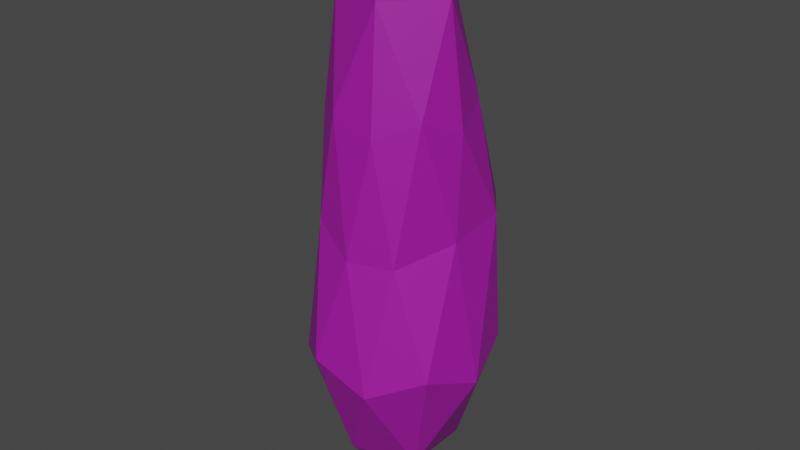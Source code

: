 # Source: Crystal_Enemy.blend  (saved by Blender 2.90.8; exported with 4.5.12 LTS)
import bpy
from mathutils import Matrix  # noqa: F401  (used for matrix-valued properties, if any)

bpy.ops.wm.read_factory_settings(use_empty=True)
scene = bpy.context.scene
scene.name = 'Scene'

# ---- collections
col_collection = bpy.data.collections.new('Collection'); scene.collection.children.link(col_collection)

# ---- materials (node trees are filled in below, after node groups)
mat_material_001 = bpy.data.materials.new('Material.001')
mat_material_001.use_transparent_shadow = False

# ---- material node trees
mat_material_001.use_nodes = True; mat_material_001.node_tree.nodes.clear()
_N = mat_material_001.node_tree.nodes; _L = mat_material_001.node_tree.links
n0 = _N.new('ShaderNodeBsdfPrincipled'); n0.name = 'Principled BSDF'; n0.location = (10, 300)
n0.distribution = 'GGX'
n0.subsurface_method = 'BURLEY'
n0.inputs[0].default_value = (0.3588, 0.009413, 0.3567, 1.0)
n0.inputs[3].default_value = 1.45
n0.inputs[27].default_value = (0.0, 0.0, 0.0, 1.0)
n0.inputs[28].default_value = 1.0
n1 = _N.new('ShaderNodeOutputMaterial'); n1.name = 'Material Output'; n1.location = (300, 300)
_L.new(n0.outputs[0], n1.inputs[0])
n1.is_active_output = True

# ---- world
world_world = bpy.data.worlds.new('World'); scene.world = world_world
world_world.use_nodes = True; world_world.node_tree.nodes.clear()
_N = world_world.node_tree.nodes; _L = world_world.node_tree.links
n0 = _N.new('ShaderNodeOutputWorld'); n0.name = 'World Output'; n0.location = (300, 300)
n1 = _N.new('ShaderNodeBackground'); n1.name = 'Background'; n1.location = (10, 300)
n1.inputs[0].default_value = (0.05088, 0.05088, 0.05088, 1.0)
_L.new(n1.outputs[0], n0.inputs[0])
n0.is_active_output = True
world_world.color = (0.05088, 0.05088, 0.05088)
world_world.use_sun_shadow = False
world_world.sun_shadow_jitter_overblur = 0.0

# ---- meshes
me_icosphere = bpy.data.meshes.new('Icosphere')
me_icosphere.from_pydata([(-2.592e-08, 0.0, -3.284), (0.5495, -0.3992, -1.25), (-0.2099, -0.646, -1.25), (-0.6792, 9.433e-11, -1.25), (-0.2099, 0.646, -1.25), (0.5495, 0.3992, -1.25), (0.152, -0.4679, 1.358), (-0.398, -0.2892, 1.358), (-0.398, 0.2892, 1.358), (0.152, 0.4679, 1.358), (0.492, 2.807e-10, 1.358), (0.051, -0.3449, 3.434), (-0.1259, -0.3876, -2.617), (0.3297, -0.2395, -2.617), (0.2037, -0.6268, -1.495), (0.6591, 2.317e-12, -1.495), (0.3297, 0.2395, -2.617), (-0.4075, 0.0, -2.617), (-0.5332, -0.3874, -1.495), (-0.1259, 0.3876, -2.617), (-0.5332, 0.3874, -1.495), (0.2037, 0.6268, -1.495), (0.5121, -0.07075, 0.1806), (0.533, 0.3353, 0.2906), (-0.0001338, -0.545, 0.0001717), (0.3017, -0.4377, -0.01217), (-0.467, -0.226, 0.5874), (-0.2903, -0.4678, 0.2967), (-0.2883, 0.3852, 0.4567), (-0.467, 0.09205, 0.6045), (0.3471, 0.5912, 0.2906), (0.02575, 0.6101, 0.2868), (0.3973, -0.2886, 1.539), (-0.1517, -0.467, 1.539), (-0.491, 1.184e-10, 1.539), (-0.1517, 0.467, 1.539), (0.3973, 0.2886, 1.539), (0.122, -0.381, 2.684), (0.3913, -0.0103, 2.684), (-0.3138, -0.2394, 2.684), (-0.3138, 0.2188, 2.684), (0.122, 0.3604, 2.684)], [], [(0, 13, 12), (1, 13, 15), (0, 12, 17), (0, 17, 19), (0, 19, 16), (1, 15, 22), (2, 14, 24), (3, 18, 26), (4, 20, 28), (5, 21, 30), (1, 22, 25), (2, 24, 27), (3, 26, 29), (4, 28, 31), (5, 30, 23), (6, 32, 37), (7, 33, 39), (8, 34, 40), (9, 35, 41), (10, 36, 38), (38, 41, 11), (38, 36, 41), (36, 9, 41), (41, 40, 11), (41, 35, 40), (35, 8, 40), (40, 39, 11), (40, 34, 39), (34, 7, 39), (39, 37, 11), (39, 33, 37), (33, 6, 37), (37, 38, 11), (37, 32, 38), (32, 10, 38), (23, 36, 10), (23, 30, 36), (30, 9, 36), (31, 35, 9), (31, 28, 35), (28, 8, 35), (29, 34, 8), (29, 26, 34), (26, 7, 34), (27, 33, 7), (27, 24, 33), (24, 6, 33), (25, 32, 6), (25, 22, 32), (22, 10, 32), (30, 31, 9), (30, 21, 31), (21, 4, 31), (28, 29, 8), (28, 20, 29), (20, 3, 29), (26, 27, 7), (26, 18, 27), (18, 2, 27), (24, 25, 6), (24, 14, 25), (14, 1, 25), (22, 23, 10), (22, 15, 23), (15, 5, 23), (16, 21, 5), (16, 19, 21), (19, 4, 21), (19, 20, 4), (19, 17, 20), (17, 3, 20), (17, 18, 3), (17, 12, 18), (12, 2, 18), (15, 16, 5), (15, 13, 16), (13, 0, 16), (12, 14, 2), (12, 13, 14), (13, 1, 14)])
_uv = me_icosphere.uv_layers.new(name='UVMap')
_uv.uv.foreach_set('vector', [0.8182, 0.0, 0.7727, 0.07873, 0.8636, 0.07873, 0.7273, 0.1575, 0.6818, 0.07873, 0.6364, 0.1575, 0.09091, 0.0, 0.04545, 0.07873, 0.1364, 0.07873, 0.2727, 0.0, 0.2273, 0.07873, 0.3182, 0.07873, 0.4545, 0.0, 0.4091, 0.07873, 0.5, 0.07873, 0.7273, 0.1575, 0.6364, 0.1575, 0.6818, 0.2362, 0.9091, 0.1575, 0.8182, 0.1575, 0.8636, 0.2362, 0.1818, 0.1575, 0.09091, 0.1575, 0.1364, 0.2362, 0.3636, 0.1575, 0.2727, 0.1575, 0.3182, 0.2362, 0.5455, 0.1575, 0.4545, 0.1575, 0.5, 0.2362, 0.7273, 0.1575, 0.6818, 0.2362, 0.7727, 0.2362, 0.9091, 0.1575, 0.8636, 0.2362, 0.9545, 0.2362, 0.1818, 0.1575, 0.1364, 0.2362, 0.2273, 0.2362, 0.3636, 0.1575, 0.3182, 0.2362, 0.4091, 0.2362, 0.5455, 0.1575, 0.5, 0.2362, 0.5909, 0.2362, 0.8182, 0.3149, 0.7273, 0.3149, 0.7727, 0.3937, 1.0, 0.3149, 0.9091, 0.3149, 0.9545, 0.3937, 0.2727, 0.3149, 0.1818, 0.3149, 0.2273, 0.3937, 0.4545, 0.3149, 0.3636, 0.3149, 0.4091, 0.3937, 0.6364, 0.3149, 0.5455, 0.3149, 0.5909, 0.3937, 0.5909, 0.3937, 0.5, 0.3937, 0.5455, 0.4724, 0.5909, 0.3937, 0.5455, 0.3149, 0.5, 0.3937, 0.5455, 0.3149, 0.4545, 0.3149, 0.5, 0.3937, 0.4091, 0.3937, 0.3182, 0.3937, 0.3636, 0.4724, 0.4091, 0.3937, 0.3636, 0.3149, 0.3182, 0.3937, 0.3636, 0.3149, 0.2727, 0.3149, 0.3182, 0.3937, 0.2273, 0.3937, 0.1364, 0.3937, 0.1818, 0.4724, 0.2273, 0.3937, 0.1818, 0.3149, 0.1364, 0.3937, 0.1818, 0.3149, 0.09091, 0.3149, 0.1364, 0.3937, 0.9545, 0.3937, 0.8636, 0.3937, 0.9091, 0.4724, 0.9545, 0.3937, 0.9091, 0.3149, 0.8636, 0.3937, 0.9091, 0.3149, 0.8182, 0.3149, 0.8636, 0.3937, 0.7727, 0.3937, 0.6818, 0.3937, 0.7273, 0.4724, 0.7727, 0.3937, 0.7273, 0.3149, 0.6818, 0.3937, 0.7273, 0.3149, 0.6364, 0.3149, 0.6818, 0.3937, 0.5909, 0.2362, 0.5455, 0.3149, 0.6364, 0.3149, 0.5909, 0.2362, 0.5, 0.2362, 0.5455, 0.3149, 0.5, 0.2362, 0.4545, 0.3149, 0.5455, 0.3149, 0.4091, 0.2362, 0.3636, 0.3149, 0.4545, 0.3149, 0.4091, 0.2362, 0.3182, 0.2362, 0.3636, 0.3149, 0.3182, 0.2362, 0.2727, 0.3149, 0.3636, 0.3149, 0.2273, 0.2362, 0.1818, 0.3149, 0.2727, 0.3149, 0.2273, 0.2362, 0.1364, 0.2362, 0.1818, 0.3149, 0.1364, 0.2362, 0.09091, 0.3149, 0.1818, 0.3149, 0.9545, 0.2362, 0.9091, 0.3149, 1.0, 0.3149, 0.9545, 0.2362, 0.8636, 0.2362, 0.9091, 0.3149, 0.8636, 0.2362, 0.8182, 0.3149, 0.9091, 0.3149, 0.7727, 0.2362, 0.7273, 0.3149, 0.8182, 0.3149, 0.7727, 0.2362, 0.6818, 0.2362, 0.7273, 0.3149, 0.6818, 0.2362, 0.6364, 0.3149, 0.7273, 0.3149, 0.5, 0.2362, 0.4091, 0.2362, 0.4545, 0.3149, 0.5, 0.2362, 0.4545, 0.1575, 0.4091, 0.2362, 0.4545, 0.1575, 0.3636, 0.1575, 0.4091, 0.2362, 0.3182, 0.2362, 0.2273, 0.2362, 0.2727, 0.3149, 0.3182, 0.2362, 0.2727, 0.1575, 0.2273, 0.2362, 0.2727, 0.1575, 0.1818, 0.1575, 0.2273, 0.2362, 0.1364, 0.2362, 0.04545, 0.2362, 0.09091, 0.3149, 0.1364, 0.2362, 0.09091, 0.1575, 0.04545, 0.2362, 0.09091, 0.1575, 0.0, 0.1575, 0.04545, 0.2362, 0.8636, 0.2362, 0.7727, 0.2362, 0.8182, 0.3149, 0.8636, 0.2362, 0.8182, 0.1575, 0.7727, 0.2362, 0.8182, 0.1575, 0.7273, 0.1575, 0.7727, 0.2362, 0.6818, 0.2362, 0.5909, 0.2362, 0.6364, 0.3149, 0.6818, 0.2362, 0.6364, 0.1575, 0.5909, 0.2362, 0.6364, 0.1575, 0.5455, 0.1575, 0.5909, 0.2362, 0.5, 0.07873, 0.4545, 0.1575, 0.5455, 0.1575, 0.5, 0.07873, 0.4091, 0.07873, 0.4545, 0.1575, 0.4091, 0.07873, 0.3636, 0.1575, 0.4545, 0.1575, 0.3182, 0.07873, 0.2727, 0.1575, 0.3636, 0.1575, 0.3182, 0.07873, 0.2273, 0.07873, 0.2727, 0.1575, 0.2273, 0.07873, 0.1818, 0.1575, 0.2727, 0.1575, 0.1364, 0.07873, 0.09091, 0.1575, 0.1818, 0.1575, 0.1364, 0.07873, 0.04545, 0.07873, 0.09091, 0.1575, 0.04545, 0.07873, 0.0, 0.1575, 0.09091, 0.1575, 0.6364, 0.1575, 0.5909, 0.07873, 0.5455, 0.1575, 0.6364, 0.1575, 0.6818, 0.07873, 0.5909, 0.07873, 0.6818, 0.07873, 0.6364, 0.0, 0.5909, 0.07873, 0.8636, 0.07873, 0.8182, 0.1575, 0.9091, 0.1575, 0.8636, 0.07873, 0.7727, 0.07873, 0.8182, 0.1575, 0.7727, 0.07873, 0.7273, 0.1575, 0.8182, 0.1575])
me_icosphere.materials.append(mat_material_001)
me_icosphere.use_remesh_fix_poles = True
me_icosphere.use_remesh_preserve_attributes = False
me_icosphere.use_mirror_vertex_groups = False
me_icosphere.update()

# ---- objects
ob_icosphere = bpy.data.objects.new('Icosphere', me_icosphere)

# ---- transforms, parenting, visibility, modifiers, constraints
ob_icosphere.location = (0.0, 0.0, 1.362)
ob_icosphere.scale = (1.0, 1.0, 0.6213)
ob_icosphere.lineart.crease_threshold = 0.0

# ---- collection membership
col_collection.objects.link(ob_icosphere)

# ---- scene / render settings (as saved in the file)
scene.frame_start = 1; scene.frame_end = 250; scene.frame_set(1)
scene.render.engine = 'BLENDER_EEVEE_NEXT'
scene.cycles.use_denoising = False
scene.cycles.samples = 128
scene.cycles.sampling_pattern = 'TABULATED_SOBOL'
scene.cycles.use_adaptive_sampling = False
scene.cycles.use_light_tree = False
scene.view_settings.view_transform = 'Filmic'
bpy.context.view_layer.update()

# ---- added for rendering (the .blend has no active camera and no usable light): camera, sun
cam_auto = bpy.data.cameras.new('AutoCamera')
cam_auto.lens = 50.0
cam_auto.sensor_width = 36.0
cam_auto.clip_end = 1000.0
ob_auto_camera = bpy.data.objects.new('AutoCamera', cam_auto)
scene.collection.objects.link(ob_auto_camera)
ob_auto_camera.location = (4.21821, -5.07392, 4.79055)
ob_auto_camera.rotation_euler = (1.09748, -7.21219e-08, 0.694738)
scene.camera = ob_auto_camera
light_auto_sun = bpy.data.lights.new('AutoSun', 'SUN')
light_auto_sun.energy = 3.0
light_auto_sun.angle = 0.0523599
ob_auto_sun = bpy.data.objects.new('AutoSun', light_auto_sun)
scene.collection.objects.link(ob_auto_sun)
ob_auto_sun.rotation_euler = (0.872665, 0.174533, 0.523599)
bpy.context.view_layer.update()
